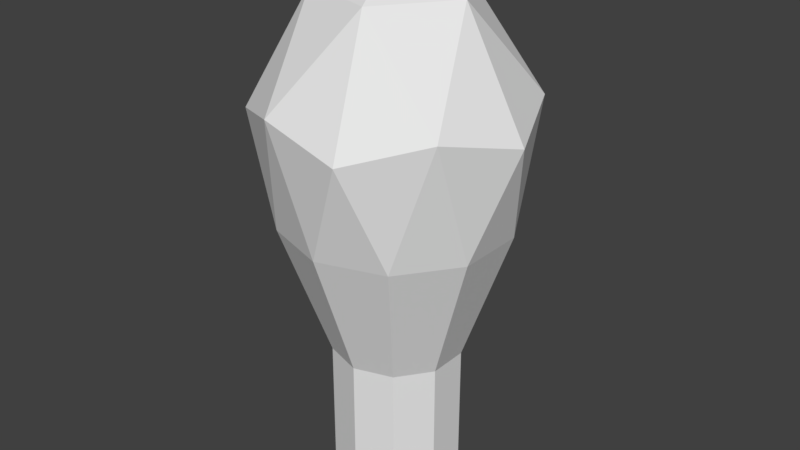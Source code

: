 # Source: Lamp.blend  (saved by Blender 2.79.0; exported with 4.5.12 LTS)
import bpy
from mathutils import Matrix  # noqa: F401  (used for matrix-valued properties, if any)

bpy.ops.wm.read_factory_settings(use_empty=True)
scene = bpy.context.scene
scene.name = 'Scene'

# ---- collections
col_collection_1 = bpy.data.collections.new('Collection 1'); scene.collection.children.link(col_collection_1)

# ---- materials (node trees are filled in below, after node groups)
mat_lamp = bpy.data.materials.new('Lamp')
mat_lamp.alpha_threshold = 0.0
mat_lamp.use_transparent_shadow = False
mat_lamp.roughness = 0.5
mat_lamp_bottom = bpy.data.materials.new('Lamp_Bottom')
mat_lamp_bottom.alpha_threshold = 0.0
mat_lamp_bottom.use_transparent_shadow = False
mat_lamp_bottom.roughness = 0.5

# ---- material node trees

# ---- world
world_world = bpy.data.worlds.new('World'); scene.world = world_world
world_world.color = (0.05088, 0.05088, 0.05088)
world_world.use_sun_shadow = False
world_world.sun_shadow_jitter_overblur = 0.0
world_world.cycles.sampling_method = 'MANUAL'

# ---- meshes
me_icosphere = bpy.data.meshes.new('Icosphere')
me_icosphere.from_pydata([(-0.4753, 0.6542, -0.2191), (-0.7691, 0.2499, -0.2191), (0.4753, 0.6542, -0.2191), (-1.328e-09, 0.8086, -0.2191), (0.7489, -0.5441, 0.6682), (-0.2861, -0.8804, 0.6682), (-0.9257, -2.118e-10, 0.6682), (-0.2861, 0.8804, 0.6682), (0.7489, 0.5441, 0.6682), (0.1625, -0.5, 1.347), (0.5257, 0.0, 1.347), (-0.4253, -0.309, 1.347), (-0.4253, 0.309, 1.347), (0.1625, 0.5, 1.347), (0.0, 0.0, 1.583), (0.9734, -2.118e-10, 0.5329), (0.3008, 0.9257, 0.5329), (-0.7875, 0.5721, 0.5329), (-0.7875, -0.5721, 0.5329), (0.3008, -0.9257, 0.5329), (0.275, 0.3887, -1.192), (-0.2777, 0.3887, -1.192), (-0.4486, -0.1371, -1.192), (-0.001353, -0.462, -1.192), (0.4459, -0.1371, -1.192), (-0.4753, -0.6542, -0.2191), (-0.7691, -0.2499, -0.2191), (0.4753, -0.6542, -0.2191), (-1.328e-09, -0.8086, -0.2191), (0.7691, 0.2499, -0.2191), (0.7691, -0.2499, -0.2191), (-0.001353, 0.4785, -1.192), (-0.4486, 0.1535, -1.192), (-0.2777, -0.3722, -1.192), (0.4459, 0.1535, -1.192), (0.275, -0.3722, -1.192), (-0.001353, 0.4785, -2.133), (0.275, 0.3887, -2.133), (0.4459, 0.1535, -2.133), (0.4459, -0.1371, -2.133), (0.275, -0.3722, -2.133), (-0.001353, -0.462, -2.133), (-0.2777, -0.3722, -2.133), (-0.4486, -0.1371, -2.133), (-0.4486, 0.1535, -2.133), (-0.2777, 0.3887, -2.133)], [], [(35, 24, 27), (28, 35, 27), (28, 27, 19), (34, 20, 29), (30, 34, 29), (30, 29, 15), (15, 8, 10), (16, 7, 13), (17, 6, 12), (18, 5, 11), (19, 4, 9), (20, 2, 29), (21, 0, 3), (22, 26, 1), (23, 28, 25), (24, 30, 27), (20, 31, 2), (21, 32, 0), (22, 33, 26), (23, 35, 28), (24, 34, 30), (26, 25, 18), (26, 33, 25), (33, 23, 25), (0, 1, 17), (0, 32, 1), (32, 22, 1), (2, 3, 16), (2, 31, 3), (31, 21, 3), (27, 4, 19), (27, 30, 4), (30, 15, 4), (25, 5, 18), (25, 28, 5), (28, 19, 5), (1, 6, 17), (1, 26, 6), (26, 18, 6), (3, 7, 16), (3, 0, 7), (0, 17, 7), (29, 8, 15), (29, 2, 8), (2, 16, 8), (9, 10, 14), (9, 4, 10), (4, 15, 10), (11, 9, 14), (11, 5, 9), (5, 19, 9), (12, 11, 14), (12, 6, 11), (6, 18, 11), (13, 12, 14), (13, 7, 12), (7, 17, 12), (10, 13, 14), (10, 8, 13), (8, 16, 13), (36, 31, 20, 37), (37, 20, 34, 38), (38, 34, 24, 39), (39, 24, 35, 40), (40, 35, 23, 41), (41, 23, 33, 42), (42, 33, 22, 43), (43, 22, 32, 44), (20, 31, 21, 32, 22, 33, 23, 35, 24, 34), (44, 32, 21, 45), (45, 21, 31, 36), (36, 37, 38, 39, 40, 41, 42, 43, 44, 45)])
me_icosphere.polygons.foreach_set('material_index', [0, 0, 0, 0, 0, 0, 0, 0, 0, 0, 0, 0, 0, 0, 0, 0, 0, 0, 0, 0, 0, 0, 0, 0, 0, 0, 0, 0, 0, 0, 0, 0, 0, 0, 0, 0, 0, 0, 0, 0, 0, 0, 0, 0, 0, 0, 0, 0, 0, 0, 0, 0, 0, 0, 0, 0, 0, 0, 0, 0, 1, 1, 1, 1, 1, 1, 1, 1, 0, 1, 1, 1])
_uv = me_icosphere.uv_layers.new(name='UVMap')
_uv.uv.foreach_set('vector', [0.9417, 0.0, 1.0, 0.02602, 0.8676, 0.09339, 0.1083, 0.3286, 0.1666, 0.5461, 0.04367, 0.3654, 0.1083, 0.3286, 0.04367, 0.3654, 0.0, 0.2012, 0.5273, 0.02117, 0.5871, 0.03949, 0.4314, 0.2166, 0.3667, 0.1802, 0.5273, 0.02117, 0.4314, 0.2166, 0.3667, 0.1802, 0.4314, 0.2166, 0.3231, 0.3443, 0.9783, 0.2749, 1.0, 0.3822, 0.8438, 0.4137, 0.605, 0.6078, 0.6114, 0.7273, 0.4269, 0.6671, 0.7914, 0.6157, 0.6707, 0.5989, 0.7914, 0.4715, 0.2354, 0.1287, 0.1016, 0.1332, 0.16, 0.0, 0.7488, 0.1724, 0.8619, 0.2269, 0.7199, 0.3584, 0.5871, 0.03949, 0.5343, 0.2481, 0.4314, 0.2166, 0.825, 0.9918, 0.8469, 0.7785, 0.9366, 0.7927, 0.7083, 1.0, 0.6463, 0.7927, 0.736, 0.7785, 0.2042, 0.5246, 0.1083, 0.3286, 0.2111, 0.2969, 1.0, 0.02602, 0.9679, 0.1381, 0.8676, 0.09339, 0.5871, 0.03949, 0.6463, 0.04796, 0.5343, 0.2481, 0.825, 0.9918, 0.7605, 0.9918, 0.8469, 0.7785, 0.3231, 0.4979, 0.264, 0.5062, 0.3128, 0.2825, 0.2042, 0.5246, 0.1666, 0.5461, 0.1083, 0.3286, 0.4897, 0.0, 0.5273, 0.02117, 0.3667, 0.1802, 0.3128, 0.2825, 0.2111, 0.2969, 0.2354, 0.1287, 0.3128, 0.2825, 0.264, 0.5062, 0.2111, 0.2969, 0.264, 0.5062, 0.2042, 0.5246, 0.2111, 0.2969, 0.8469, 0.7785, 0.736, 0.7785, 0.7914, 0.6157, 0.8469, 0.7785, 0.7605, 0.9918, 0.736, 0.7785, 0.7605, 0.9918, 0.7083, 1.0, 0.736, 0.7785, 0.5343, 0.2481, 0.636, 0.2626, 0.5586, 0.4164, 0.5343, 0.2481, 0.6463, 0.04796, 0.636, 0.2626, 0.8772, 1.0, 0.825, 0.9918, 0.9366, 0.7927, 0.8676, 0.09339, 0.8619, 0.2269, 0.7488, 0.1724, 0.8676, 0.09339, 0.9679, 0.1381, 0.8619, 0.2269, 0.9679, 0.1381, 0.9783, 0.2749, 0.8619, 0.2269, 0.2111, 0.2969, 0.1016, 0.1332, 0.2354, 0.1287, 0.2111, 0.2969, 0.1083, 0.3286, 0.1016, 0.1332, 0.1083, 0.3286, 0.0, 0.2012, 0.1016, 0.1332, 0.736, 0.7785, 0.6707, 0.5989, 0.7914, 0.6157, 0.736, 0.7785, 0.6463, 0.7927, 0.6707, 0.5989, 0.3128, 0.2825, 0.2354, 0.1287, 0.3231, 0.1019, 0.636, 0.2626, 0.6463, 0.4437, 0.5586, 0.4164, 0.9366, 0.7927, 0.8469, 0.7785, 0.9122, 0.5989, 0.8469, 0.7785, 0.7914, 0.6157, 0.9122, 0.5989, 0.4314, 0.2166, 0.4248, 0.412, 0.3231, 0.3443, 0.4314, 0.2166, 0.5343, 0.2481, 0.4248, 0.412, 0.5343, 0.2481, 0.5586, 0.4164, 0.4248, 0.412, 0.7199, 0.3584, 0.8438, 0.4137, 0.7389, 0.4715, 0.7199, 0.3584, 0.8619, 0.2269, 0.8438, 0.4137, 0.8619, 0.2269, 0.9783, 0.2749, 0.8438, 0.4137, 0.6463, 0.4116, 0.7199, 0.3584, 0.7389, 0.4715, 0.16, 0.0, 0.1016, 0.1332, 0.03284, 0.03915, 0.6468, 0.2246, 0.7488, 0.1724, 0.7199, 0.3584, 0.4304, 0.7963, 0.3335, 0.8385, 0.3231, 0.7342, 0.4304, 0.7963, 0.5098, 0.9139, 0.3335, 0.8385, 0.3231, 0.1019, 0.2354, 0.1287, 0.16, 0.0, 0.4269, 0.6671, 0.4304, 0.7963, 0.3231, 0.7342, 0.4269, 0.6671, 0.6114, 0.7273, 0.4304, 0.7963, 0.6114, 0.7273, 0.6114, 0.847, 0.4304, 0.7963, 0.3279, 0.6295, 0.4269, 0.6671, 0.3231, 0.7342, 0.3279, 0.6295, 0.4999, 0.5458, 0.4269, 0.6671, 0.4248, 0.412, 0.5586, 0.4164, 0.4831, 0.5458, 0.8668, 1.0, 0.8668, 0.5, 1.0, 0.5, 1.0, 1.0, 0.3489, 0.5, 0.3489, 1.0, 0.2411, 1.0, 0.2411, 0.5, 0.2411, 0.5, 0.2411, 1.0, 0.1078, 1.0, 0.1078, 0.5, 0.1078, 0.5, 0.1078, 1.0, 9.565e-08, 1.0, 0.0, 0.5, 1.0, 2.535e-07, 1.0, 0.5, 0.8922, 0.5, 0.8922, 0.0, 0.8922, 0.0, 0.8922, 0.5, 0.7589, 0.5, 0.7589, 0.0, 0.4101, 0.5, 0.4101, 6.338e-08, 0.5179, 6.338e-08, 0.5179, 0.5, 0.5179, 0.5, 0.5179, 6.338e-08, 0.6511, 6.338e-08, 0.6511, 0.5, 0.5, 1.0, 0.7939, 0.9045, 0.9755, 0.6545, 0.9755, 0.3455, 0.7939, 0.09549, 0.5, 0.0, 0.2061, 0.09549, 0.02447, 0.3455, 0.02447, 0.6545, 0.2061, 0.9045, 0.6511, 0.5, 0.6511, 6.338e-08, 0.7589, 0.0, 0.7589, 0.5, 0.759, 1.0, 0.7589, 0.5, 0.8668, 0.5, 0.8668, 1.0, 0.3318, 0.4523, 0.205, 0.5, 0.07832, 0.4523, 1.366e-08, 0.3273, 0.0, 0.1727, 0.07832, 0.04775, 0.205, 0.0, 0.3318, 0.04775, 0.4101, 0.1727, 0.4101, 0.3273])
me_icosphere.materials.append(mat_lamp)
me_icosphere.materials.append(mat_lamp_bottom)
me_icosphere.use_remesh_preserve_volume = False
me_icosphere.use_remesh_preserve_attributes = False
me_icosphere.use_mirror_vertex_groups = False
me_icosphere.update()

# ---- objects
ob_icosphere = bpy.data.objects.new('Icosphere', me_icosphere)

# ---- transforms, parenting, visibility, modifiers, constraints
ob_icosphere.location = (0.0, 0.0, 0.0)
ob_icosphere.lineart.crease_threshold = 0.0

# ---- collection membership
col_collection_1.objects.link(ob_icosphere)

# ---- scene / render settings (as saved in the file)
scene.frame_start = 1; scene.frame_end = 250; scene.frame_set(1)
scene.render.engine = 'BLENDER_EEVEE_NEXT'
scene.render.resolution_percentage = 50
scene.render.dither_intensity = 0.0
scene.cycles.use_denoising = False
scene.cycles.samples = 128
scene.cycles.sampling_pattern = 'TABULATED_SOBOL'
scene.cycles.use_adaptive_sampling = False
scene.cycles.use_light_tree = False
scene.cycles.blur_glossy = 0.0
scene.cycles.sample_clamp_indirect = 0.0
scene.view_settings.view_transform = 'Standard'
bpy.context.view_layer.update()

# ---- added for rendering (the .blend has no active camera and no usable light): camera, sun
cam_auto = bpy.data.cameras.new('AutoCamera')
cam_auto.lens = 50.0
cam_auto.sensor_width = 36.0
cam_auto.clip_end = 1000.0
ob_auto_camera = bpy.data.objects.new('AutoCamera', cam_auto)
scene.collection.objects.link(ob_auto_camera)
ob_auto_camera.location = (4.24783, -5.06881, 3.10447)
ob_auto_camera.rotation_euler = (1.09748, -7.21219e-08, 0.694738)
scene.camera = ob_auto_camera
light_auto_sun = bpy.data.lights.new('AutoSun', 'SUN')
light_auto_sun.energy = 3.0
light_auto_sun.angle = 0.0523599
ob_auto_sun = bpy.data.objects.new('AutoSun', light_auto_sun)
scene.collection.objects.link(ob_auto_sun)
ob_auto_sun.rotation_euler = (0.872665, 0.174533, 0.523599)
bpy.context.view_layer.update()
